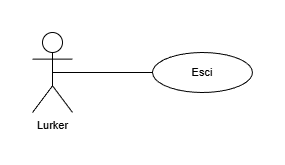

The diagram above was exported from draw.io. Its source (the exported page's mxGraphModel, read from the mxfile embedded in the PNG):
<mxGraphModel dx="759" dy="933" grid="1" gridSize="10" guides="1" tooltips="1" connect="1" arrows="1" fold="1" page="1" pageScale="1" pageWidth="827" pageHeight="1169" math="0" shadow="0">
  <root>
    <mxCell id="0" />
    <mxCell id="1" parent="0" />
    <mxCell id="ijK0sYfzXq9ql1Q3HiwQ-1" parent="1" style="shape=umlActor;verticalLabelPosition=bottom;verticalAlign=top;html=1;outlineConnect=0;fontStyle=0;fontSize=11;labelBackgroundColor=none;fillColor=none;" value="Lurker" vertex="1">
      <mxGeometry height="80" width="40" x="320" y="520" as="geometry" />
    </mxCell>
    <mxCell id="ijK0sYfzXq9ql1Q3HiwQ-2" parent="1" style="ellipse;whiteSpace=wrap;html=1;align=center;fontStyle=0;fontSize=11;labelBackgroundColor=none;fillColor=none;" value="Esci" vertex="1">
      <mxGeometry height="40" width="100" x="440" y="540" as="geometry" />
    </mxCell>
    <mxCell id="ijK0sYfzXq9ql1Q3HiwQ-3" edge="1" parent="1" source="ijK0sYfzXq9ql1Q3HiwQ-1" style="rounded=0;orthogonalLoop=1;jettySize=auto;html=1;exitX=0.5;exitY=0.5;exitDx=0;exitDy=0;exitPerimeter=0;entryX=0;entryY=0.5;entryDx=0;entryDy=0;fontStyle=0;fontSize=11;endArrow=none;endFill=0;labelBackgroundColor=default;" target="ijK0sYfzXq9ql1Q3HiwQ-2">
      <mxGeometry relative="1" as="geometry">
        <mxPoint x="339.4000244140625" y="556.66" as="sourcePoint" />
        <mxPoint x="430.4000244140625" y="556.66" as="targetPoint" />
      </mxGeometry>
    </mxCell>
  </root>
</mxGraphModel>